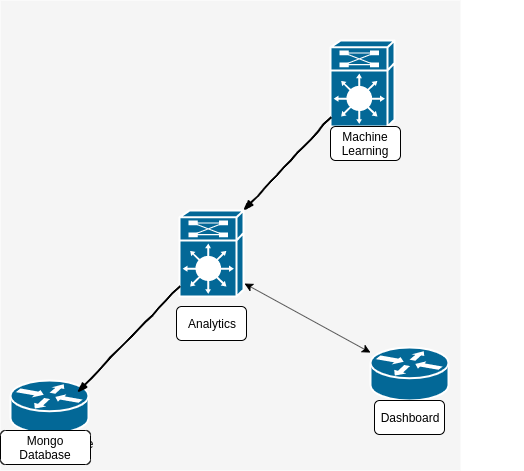

The diagram above was exported from draw.io. Its source (the exported page's mxGraphModel, read from the mxfile embedded in the PNG):
<mxGraphModel dx="1357" dy="760" grid="1" gridSize="10" guides="1" tooltips="1" connect="1" arrows="1" fold="1" page="1" pageScale="1" pageWidth="1100" pageHeight="850" background="#ffffff" math="0" shadow="0">
  <root>
    <mxCell id="0" />
    <mxCell id="1" parent="0" />
    <mxCell id="1c7a67bf8fd3230f-83" value="" style="whiteSpace=wrap;html=1;rounded=0;shadow=0;comic=0;strokeWidth=1;fontFamily=Verdana;fontSize=14;fillColor=#f5f5f5;strokeColor=none;verticalAlign=top;fontStyle=1" parent="1" vertex="1">
      <mxGeometry x="830" y="280" width="460" height="470" as="geometry" />
    </mxCell>
    <mxCell id="1c7a67bf8fd3230f-4" value="Python" style="shape=mxgraph.cisco.misc.route_switch_processor;html=1;dashed=0;fillColor=#036897;strokeColor=#ffffff;strokeWidth=2;verticalLabelPosition=bottom;verticalAlign=top;rounded=0;shadow=0;comic=0;fontFamily=Verdana;fontSize=12;" parent="1" vertex="1">
      <mxGeometry x="1160" y="320" width="64" height="86" as="geometry" />
    </mxCell>
    <mxCell id="1c7a67bf8fd3230f-5" value="Analytics" style="shape=mxgraph.cisco.misc.route_switch_processor;html=1;dashed=0;fillColor=#036897;strokeColor=#ffffff;strokeWidth=2;verticalLabelPosition=bottom;verticalAlign=top;rounded=0;shadow=0;comic=0;fontFamily=Verdana;fontSize=12;" parent="1" vertex="1">
      <mxGeometry x="1009" y="490" width="64" height="86" as="geometry" />
    </mxCell>
    <mxCell id="1c7a67bf8fd3230f-43" style="edgeStyle=none;html=1;labelBackgroundColor=none;startFill=0;endArrow=none;endFill=0;strokeWidth=2;fontFamily=Verdana;fontSize=12;" parent="1" target="1c7a67bf8fd3230f-11" edge="1">
      <mxGeometry relative="1" as="geometry">
        <mxPoint x="1412" y="506.1264367816091" as="sourcePoint" />
      </mxGeometry>
    </mxCell>
    <mxCell id="1c7a67bf8fd3230f-51" style="edgeStyle=none;html=1;labelBackgroundColor=none;startFill=0;endArrow=none;endFill=0;strokeWidth=2;fontFamily=Verdana;fontSize=12;" parent="1" source="1c7a67bf8fd3230f-10" edge="1">
      <mxGeometry relative="1" as="geometry">
        <mxPoint x="1438.6403162055335" y="619" as="targetPoint" />
      </mxGeometry>
    </mxCell>
    <mxCell id="1c7a67bf8fd3230f-46" value="" style="shape=mxgraph.cisco.routers.router;html=1;dashed=0;fillColor=#036897;strokeColor=#ffffff;strokeWidth=2;verticalLabelPosition=bottom;verticalAlign=top;rounded=0;shadow=0;comic=0;fontFamily=Verdana;fontSize=12;" parent="1" vertex="1">
      <mxGeometry x="840" y="660" width="78" height="53" as="geometry" />
    </mxCell>
    <mxCell id="1c7a67bf8fd3230f-47" value="" style="shape=mxgraph.cisco.routers.router;html=1;dashed=0;fillColor=#036897;strokeColor=#ffffff;strokeWidth=2;verticalLabelPosition=bottom;verticalAlign=top;rounded=0;shadow=0;comic=0;fontFamily=Verdana;fontSize=12;" parent="1" vertex="1">
      <mxGeometry x="1200" y="627" width="78" height="53" as="geometry" />
    </mxCell>
    <mxCell id="j9aYW4k3LcgOzYp2cQCr-8" value="Mongo Database" style="text;html=1;" vertex="1" parent="1">
      <mxGeometry x="830" y="710" width="150" height="30" as="geometry" />
    </mxCell>
    <mxCell id="j9aYW4k3LcgOzYp2cQCr-12" value="Dashboard&lt;br&gt;" style="text;html=1;" vertex="1" parent="1">
      <mxGeometry x="1203" y="680" width="150" height="30" as="geometry" />
    </mxCell>
    <mxCell id="j9aYW4k3LcgOzYp2cQCr-17" value="" style="rounded=0;comic=1;strokeWidth=2;endArrow=blockThin;html=1;fontFamily=Comic Sans MS;fontStyle=1;entryX=1;entryY=0;entryDx=0;entryDy=0;entryPerimeter=0;" edge="1" parent="1" source="1c7a67bf8fd3230f-4" target="1c7a67bf8fd3230f-5">
      <mxGeometry width="50" height="50" relative="1" as="geometry">
        <mxPoint x="1200" y="470" as="sourcePoint" />
        <mxPoint x="1250" y="420" as="targetPoint" />
      </mxGeometry>
    </mxCell>
    <mxCell id="j9aYW4k3LcgOzYp2cQCr-37" value="" style="rounded=0;comic=1;strokeWidth=2;endArrow=blockThin;html=1;fontFamily=Comic Sans MS;fontStyle=1;" edge="1" parent="1" source="1c7a67bf8fd3230f-5">
      <mxGeometry width="50" height="50" relative="1" as="geometry">
        <mxPoint x="1000" y="582" as="sourcePoint" />
        <mxPoint x="906.8965517241377" y="672" as="targetPoint" />
      </mxGeometry>
    </mxCell>
    <mxCell id="j9aYW4k3LcgOzYp2cQCr-40" value="Machine Learning" style="rounded=1;whiteSpace=wrap;html=1;" vertex="1" parent="1">
      <mxGeometry x="1160" y="406" width="70" height="34" as="geometry" />
    </mxCell>
    <mxCell id="j9aYW4k3LcgOzYp2cQCr-41" value="Mongo Database" style="rounded=1;whiteSpace=wrap;html=1;" vertex="1" parent="1">
      <mxGeometry x="830" y="710" width="90" height="34" as="geometry" />
    </mxCell>
    <mxCell id="j9aYW4k3LcgOzYp2cQCr-42" value="Analytics" style="rounded=1;whiteSpace=wrap;html=1;" vertex="1" parent="1">
      <mxGeometry x="1006" y="586" width="70" height="34" as="geometry" />
    </mxCell>
    <mxCell id="j9aYW4k3LcgOzYp2cQCr-43" value="Dashboard" style="rounded=1;whiteSpace=wrap;html=1;" vertex="1" parent="1">
      <mxGeometry x="1204" y="680" width="70" height="34" as="geometry" />
    </mxCell>
    <mxCell id="j9aYW4k3LcgOzYp2cQCr-44" value="" style="endArrow=classic;startArrow=classic;html=1;exitX=1.016;exitY=0.849;exitDx=0;exitDy=0;exitPerimeter=0;" edge="1" parent="1" source="1c7a67bf8fd3230f-5" target="1c7a67bf8fd3230f-47">
      <mxGeometry width="50" height="50" relative="1" as="geometry">
        <mxPoint x="1110" y="610" as="sourcePoint" />
        <mxPoint x="1160" y="560" as="targetPoint" />
      </mxGeometry>
    </mxCell>
  </root>
</mxGraphModel>